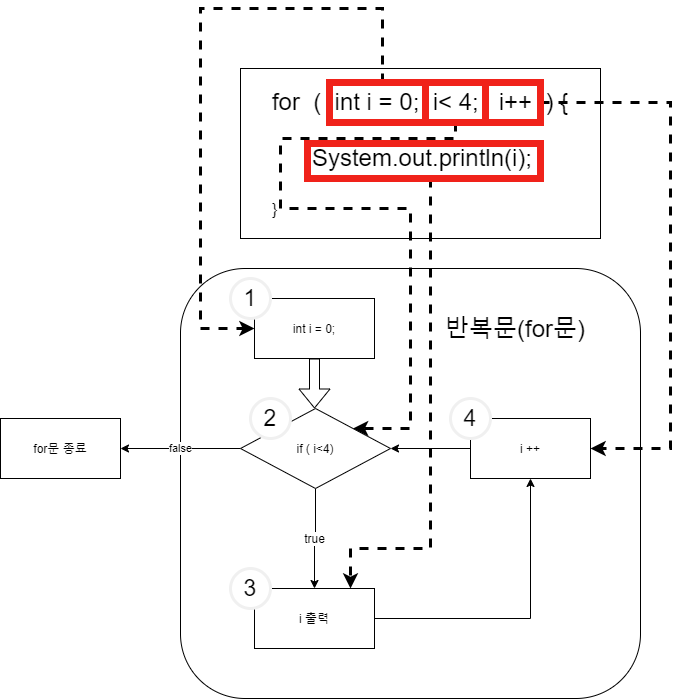

The diagram above was exported from draw.io. Its source (the exported page's mxGraphModel, read from the mxfile embedded in the PNG):
<mxGraphModel dx="687" dy="563" grid="1" gridSize="10" guides="1" tooltips="1" connect="1" arrows="1" fold="1" page="1" pageScale="1" pageWidth="827" pageHeight="1169" math="0" shadow="0">
  <root>
    <mxCell id="0" />
    <mxCell id="1" parent="0" />
    <mxCell id="16" value="" style="rounded=1;whiteSpace=wrap;html=1;" parent="1" vertex="1">
      <mxGeometry x="280" y="350" width="460" height="430" as="geometry" />
    </mxCell>
    <mxCell id="2" value="&lt;div style=&quot;text-align: left&quot;&gt;&lt;span&gt;&lt;font style=&quot;font-size: 24px&quot;&gt;for&amp;nbsp; (&amp;nbsp; int i = 0;&amp;nbsp; i&amp;lt; 4;&amp;nbsp; &amp;nbsp;i++&amp;nbsp; ) {&lt;/font&gt;&lt;/span&gt;&lt;/div&gt;&lt;div style=&quot;text-align: left&quot;&gt;&lt;span&gt;&lt;font style=&quot;font-size: 24px&quot;&gt;&lt;br&gt;&lt;/font&gt;&lt;/span&gt;&lt;/div&gt;&lt;div style=&quot;text-align: left&quot;&gt;&lt;font style=&quot;font-size: 24px&quot;&gt;&amp;nbsp; &amp;nbsp; &amp;nbsp; System.out.println(i);&lt;/font&gt;&lt;/div&gt;&lt;div style=&quot;text-align: left&quot;&gt;&lt;font style=&quot;font-size: 24px&quot;&gt;&lt;br&gt;&lt;/font&gt;&lt;/div&gt;&lt;div style=&quot;text-align: left&quot;&gt;&lt;span&gt;&lt;font size=&quot;3&quot;&gt;}&lt;/font&gt;&lt;/span&gt;&lt;/div&gt;" style="rounded=0;whiteSpace=wrap;html=1;" parent="1" vertex="1">
      <mxGeometry x="340" y="150" width="360" height="170" as="geometry" />
    </mxCell>
    <mxCell id="3" value="int i = 0;" style="rounded=0;whiteSpace=wrap;html=1;" parent="1" vertex="1">
      <mxGeometry x="354" y="380" width="120" height="60" as="geometry" />
    </mxCell>
    <mxCell id="5" value="" style="shape=flexArrow;endArrow=classic;html=1;entryX=0.5;entryY=0;entryDx=0;entryDy=0;exitX=0.5;exitY=1;exitDx=0;exitDy=0;" parent="1" source="3" edge="1">
      <mxGeometry width="50" height="50" relative="1" as="geometry">
        <mxPoint x="360" y="550" as="sourcePoint" />
        <mxPoint x="414" y="490" as="targetPoint" />
      </mxGeometry>
    </mxCell>
    <mxCell id="10" value="&lt;font style=&quot;font-size: 12px&quot;&gt;true&lt;/font&gt;" style="edgeStyle=orthogonalEdgeStyle;rounded=0;orthogonalLoop=1;jettySize=auto;html=1;" parent="1" source="8" target="9" edge="1">
      <mxGeometry relative="1" as="geometry" />
    </mxCell>
    <mxCell id="15" value="false" style="edgeStyle=orthogonalEdgeStyle;rounded=0;orthogonalLoop=1;jettySize=auto;html=1;" parent="1" source="8" target="14" edge="1">
      <mxGeometry relative="1" as="geometry" />
    </mxCell>
    <mxCell id="8" value="if ( i&amp;lt;4)" style="rhombus;whiteSpace=wrap;html=1;" parent="1" vertex="1">
      <mxGeometry x="340" y="490" width="150" height="80" as="geometry" />
    </mxCell>
    <mxCell id="12" value="" style="edgeStyle=orthogonalEdgeStyle;rounded=0;orthogonalLoop=1;jettySize=auto;html=1;" parent="1" source="9" target="11" edge="1">
      <mxGeometry relative="1" as="geometry" />
    </mxCell>
    <mxCell id="9" value="i 출력" style="whiteSpace=wrap;html=1;" parent="1" vertex="1">
      <mxGeometry x="354" y="670" width="120" height="60" as="geometry" />
    </mxCell>
    <mxCell id="13" style="edgeStyle=orthogonalEdgeStyle;rounded=0;orthogonalLoop=1;jettySize=auto;html=1;exitX=0;exitY=0.5;exitDx=0;exitDy=0;" parent="1" source="11" target="8" edge="1">
      <mxGeometry relative="1" as="geometry" />
    </mxCell>
    <mxCell id="11" value="i ++" style="whiteSpace=wrap;html=1;" parent="1" vertex="1">
      <mxGeometry x="570" y="500" width="120" height="60" as="geometry" />
    </mxCell>
    <mxCell id="14" value="for문 종료" style="whiteSpace=wrap;html=1;" parent="1" vertex="1">
      <mxGeometry x="100" y="500" width="120" height="60" as="geometry" />
    </mxCell>
    <mxCell id="17" value="&lt;font style=&quot;font-size: 24px&quot;&gt;반복문(for문)&lt;/font&gt;" style="text;html=1;strokeColor=none;fillColor=none;align=center;verticalAlign=middle;whiteSpace=wrap;rounded=0;" parent="1" vertex="1">
      <mxGeometry x="530" y="380" width="170" height="60" as="geometry" />
    </mxCell>
    <mxCell id="22" style="edgeStyle=orthogonalEdgeStyle;rounded=0;orthogonalLoop=1;jettySize=auto;html=1;strokeWidth=3;dashed=1;" edge="1" parent="1" source="18" target="3">
      <mxGeometry relative="1" as="geometry">
        <mxPoint x="490" y="120" as="targetPoint" />
        <Array as="points">
          <mxPoint x="482" y="90" />
          <mxPoint x="300" y="90" />
          <mxPoint x="300" y="410" />
        </Array>
      </mxGeometry>
    </mxCell>
    <mxCell id="18" value="" style="rounded=0;whiteSpace=wrap;html=1;fillColor=none;strokeWidth=7;strokeColor=#F0221A;" vertex="1" parent="1">
      <mxGeometry x="429" y="164" width="96" height="40" as="geometry" />
    </mxCell>
    <mxCell id="24" style="edgeStyle=orthogonalEdgeStyle;rounded=0;orthogonalLoop=1;jettySize=auto;html=1;strokeWidth=3;dashed=1;" edge="1" parent="1" source="23" target="8">
      <mxGeometry relative="1" as="geometry">
        <mxPoint x="590" y="110" as="targetPoint" />
        <Array as="points">
          <mxPoint x="555" y="220" />
          <mxPoint x="380" y="220" />
          <mxPoint x="380" y="290" />
          <mxPoint x="510" y="290" />
          <mxPoint x="510" y="510" />
        </Array>
      </mxGeometry>
    </mxCell>
    <mxCell id="23" value="" style="rounded=0;whiteSpace=wrap;html=1;fillColor=none;strokeWidth=7;strokeColor=#F0221A;" vertex="1" parent="1">
      <mxGeometry x="525" y="164" width="60" height="40" as="geometry" />
    </mxCell>
    <mxCell id="26" style="edgeStyle=orthogonalEdgeStyle;rounded=0;orthogonalLoop=1;jettySize=auto;html=1;strokeWidth=3;dashed=1;" edge="1" parent="1" source="25" target="11">
      <mxGeometry relative="1" as="geometry">
        <Array as="points">
          <mxPoint x="770" y="184" />
          <mxPoint x="770" y="530" />
        </Array>
      </mxGeometry>
    </mxCell>
    <mxCell id="25" value="" style="rounded=0;whiteSpace=wrap;html=1;fillColor=none;strokeWidth=7;strokeColor=#F0221A;" vertex="1" parent="1">
      <mxGeometry x="585" y="164" width="55" height="40" as="geometry" />
    </mxCell>
    <mxCell id="28" value="&lt;font color=&quot;#000000&quot; style=&quot;font-size: 23px&quot;&gt;1&lt;/font&gt;" style="ellipse;whiteSpace=wrap;html=1;strokeColor=#f0f0f0;strokeWidth=3;fillColor=#FFFFFF;" vertex="1" parent="1">
      <mxGeometry x="330" y="360" width="40" height="40" as="geometry" />
    </mxCell>
    <mxCell id="29" value="&lt;font color=&quot;#000000&quot; style=&quot;font-size: 23px&quot;&gt;2&lt;/font&gt;" style="ellipse;whiteSpace=wrap;html=1;strokeColor=#f0f0f0;strokeWidth=3;fillColor=#FFFFFF;" vertex="1" parent="1">
      <mxGeometry x="350" y="480" width="40" height="40" as="geometry" />
    </mxCell>
    <mxCell id="30" value="&lt;font color=&quot;#000000&quot; style=&quot;font-size: 23px&quot;&gt;3&lt;/font&gt;" style="ellipse;whiteSpace=wrap;html=1;strokeColor=#f0f0f0;strokeWidth=3;fillColor=#FFFFFF;" vertex="1" parent="1">
      <mxGeometry x="330" y="650" width="40" height="40" as="geometry" />
    </mxCell>
    <mxCell id="31" value="&lt;font color=&quot;#000000&quot; style=&quot;font-size: 23px&quot;&gt;4&lt;/font&gt;" style="ellipse;whiteSpace=wrap;html=1;strokeColor=#f0f0f0;strokeWidth=3;fillColor=#FFFFFF;" vertex="1" parent="1">
      <mxGeometry x="550" y="480" width="40" height="40" as="geometry" />
    </mxCell>
    <mxCell id="33" style="edgeStyle=orthogonalEdgeStyle;rounded=0;orthogonalLoop=1;jettySize=auto;html=1;dashed=1;strokeWidth=3;" edge="1" parent="1" source="32" target="9">
      <mxGeometry relative="1" as="geometry">
        <Array as="points">
          <mxPoint x="530" y="630" />
          <mxPoint x="450" y="630" />
        </Array>
      </mxGeometry>
    </mxCell>
    <mxCell id="32" value="" style="rounded=0;whiteSpace=wrap;html=1;fillColor=none;strokeWidth=7;strokeColor=#F0221A;" vertex="1" parent="1">
      <mxGeometry x="407" y="225" width="233" height="35" as="geometry" />
    </mxCell>
  </root>
</mxGraphModel>